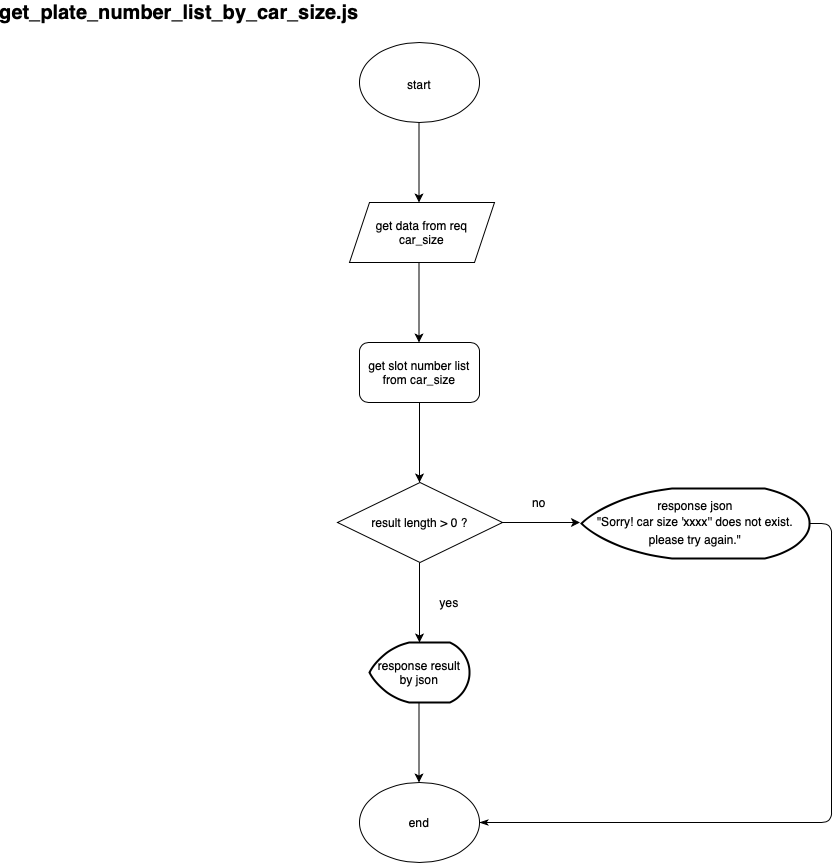

The diagram above was exported from draw.io. Its source (the exported page's mxGraphModel, read from the mxfile embedded in the PNG):
<mxGraphModel dx="946" dy="559" grid="1" gridSize="10" guides="1" tooltips="1" connect="1" arrows="1" fold="1" page="1" pageScale="1" pageWidth="850" pageHeight="1100" math="0" shadow="0">
  <root>
    <mxCell id="9N0GaBEDTOolVKXt68Lc-0" />
    <mxCell id="9N0GaBEDTOolVKXt68Lc-1" parent="9N0GaBEDTOolVKXt68Lc-0" />
    <mxCell id="9N0GaBEDTOolVKXt68Lc-2" value="&lt;b&gt;get_plate_number_list_by_car_size.js&lt;/b&gt;" style="text;html=1;strokeColor=none;fillColor=none;align=center;verticalAlign=middle;whiteSpace=wrap;rounded=0;fontSize=20;" vertex="1" parent="9N0GaBEDTOolVKXt68Lc-1">
      <mxGeometry x="180" y="40" width="40" height="20" as="geometry" />
    </mxCell>
    <mxCell id="9N0GaBEDTOolVKXt68Lc-3" value="&lt;font style=&quot;font-size: 12px&quot;&gt;start&lt;/font&gt;" style="ellipse;whiteSpace=wrap;html=1;fontSize=20;" vertex="1" parent="9N0GaBEDTOolVKXt68Lc-1">
      <mxGeometry x="380" y="80" width="120" height="80" as="geometry" />
    </mxCell>
    <mxCell id="9N0GaBEDTOolVKXt68Lc-4" value="" style="endArrow=classic;html=1;exitX=0.5;exitY=1;exitDx=0;exitDy=0;" edge="1" parent="9N0GaBEDTOolVKXt68Lc-1">
      <mxGeometry width="50" height="50" relative="1" as="geometry">
        <mxPoint x="439.5" y="160" as="sourcePoint" />
        <mxPoint x="439.5" y="240" as="targetPoint" />
      </mxGeometry>
    </mxCell>
    <mxCell id="9N0GaBEDTOolVKXt68Lc-5" value="" style="endArrow=classic;html=1;exitX=0.5;exitY=1;exitDx=0;exitDy=0;" edge="1" parent="9N0GaBEDTOolVKXt68Lc-1">
      <mxGeometry width="50" height="50" relative="1" as="geometry">
        <mxPoint x="439.5" y="300" as="sourcePoint" />
        <mxPoint x="439.5" y="380" as="targetPoint" />
      </mxGeometry>
    </mxCell>
    <mxCell id="9N0GaBEDTOolVKXt68Lc-6" value="get slot number list from car_size" style="rounded=1;whiteSpace=wrap;html=1;" vertex="1" parent="9N0GaBEDTOolVKXt68Lc-1">
      <mxGeometry x="380" y="380" width="120" height="60" as="geometry" />
    </mxCell>
    <mxCell id="9N0GaBEDTOolVKXt68Lc-7" value="" style="endArrow=classic;html=1;exitX=0.5;exitY=1;exitDx=0;exitDy=0;" edge="1" parent="9N0GaBEDTOolVKXt68Lc-1">
      <mxGeometry width="50" height="50" relative="1" as="geometry">
        <mxPoint x="440" y="440" as="sourcePoint" />
        <mxPoint x="440" y="520" as="targetPoint" />
      </mxGeometry>
    </mxCell>
    <mxCell id="9N0GaBEDTOolVKXt68Lc-8" value="" style="endArrow=classic;html=1;exitX=0.5;exitY=1;exitDx=0;exitDy=0;" edge="1" parent="9N0GaBEDTOolVKXt68Lc-1">
      <mxGeometry width="50" height="50" relative="1" as="geometry">
        <mxPoint x="440" y="600" as="sourcePoint" />
        <mxPoint x="440" y="680" as="targetPoint" />
      </mxGeometry>
    </mxCell>
    <mxCell id="9N0GaBEDTOolVKXt68Lc-9" value="" style="endArrow=classic;html=1;exitX=0.5;exitY=1;exitDx=0;exitDy=0;" edge="1" parent="9N0GaBEDTOolVKXt68Lc-1">
      <mxGeometry width="50" height="50" relative="1" as="geometry">
        <mxPoint x="523" y="560" as="sourcePoint" />
        <mxPoint x="600.5" y="560" as="targetPoint" />
      </mxGeometry>
    </mxCell>
    <mxCell id="9N0GaBEDTOolVKXt68Lc-10" value="yes" style="text;html=1;strokeColor=none;fillColor=none;align=center;verticalAlign=middle;whiteSpace=wrap;rounded=0;" vertex="1" parent="9N0GaBEDTOolVKXt68Lc-1">
      <mxGeometry x="450" y="630" width="40" height="20" as="geometry" />
    </mxCell>
    <mxCell id="9N0GaBEDTOolVKXt68Lc-11" value="no" style="text;html=1;strokeColor=none;fillColor=none;align=center;verticalAlign=middle;whiteSpace=wrap;rounded=0;" vertex="1" parent="9N0GaBEDTOolVKXt68Lc-1">
      <mxGeometry x="540" y="530" width="40" height="20" as="geometry" />
    </mxCell>
    <mxCell id="9N0GaBEDTOolVKXt68Lc-12" value="&lt;span style=&quot;background-color: rgb(255 , 255 , 255)&quot;&gt;response json&lt;br&gt;&lt;/span&gt;&lt;div style=&quot;line-height: 18px&quot;&gt;&lt;span style=&quot;background-color: rgb(255 , 255 , 255)&quot;&gt;&quot;&lt;/span&gt;&lt;span style=&quot;background-color: rgb(255 , 255 , 255)&quot;&gt;&lt;span&gt;Sorry! car size 'xxxx'&lt;/span&gt;&lt;span&gt;' does not exist. please try again.&lt;/span&gt;&quot;&lt;/span&gt;&lt;/div&gt;" style="strokeWidth=2;html=1;shape=mxgraph.flowchart.display;whiteSpace=wrap;" vertex="1" parent="9N0GaBEDTOolVKXt68Lc-1">
      <mxGeometry x="602" y="526" width="228" height="70" as="geometry" />
    </mxCell>
    <mxCell id="9N0GaBEDTOolVKXt68Lc-13" value="" style="endArrow=none;html=1;exitX=1;exitY=0.5;exitDx=0;exitDy=0;startArrow=classicThin;startFill=1;" edge="1" parent="9N0GaBEDTOolVKXt68Lc-1" source="9N0GaBEDTOolVKXt68Lc-14">
      <mxGeometry width="50" height="50" relative="1" as="geometry">
        <mxPoint x="502" y="1581" as="sourcePoint" />
        <mxPoint x="830" y="561" as="targetPoint" />
        <Array as="points">
          <mxPoint x="852" y="860" />
          <mxPoint x="852" y="561" />
        </Array>
      </mxGeometry>
    </mxCell>
    <mxCell id="9N0GaBEDTOolVKXt68Lc-14" value="end" style="ellipse;whiteSpace=wrap;html=1;" vertex="1" parent="9N0GaBEDTOolVKXt68Lc-1">
      <mxGeometry x="380" y="820" width="120" height="80" as="geometry" />
    </mxCell>
    <mxCell id="9N0GaBEDTOolVKXt68Lc-15" value="response result by json" style="strokeWidth=2;html=1;shape=mxgraph.flowchart.display;whiteSpace=wrap;" vertex="1" parent="9N0GaBEDTOolVKXt68Lc-1">
      <mxGeometry x="390" y="680" width="100" height="60" as="geometry" />
    </mxCell>
    <mxCell id="9N0GaBEDTOolVKXt68Lc-16" value="" style="endArrow=classic;html=1;exitX=0.5;exitY=1;exitDx=0;exitDy=0;" edge="1" parent="9N0GaBEDTOolVKXt68Lc-1">
      <mxGeometry width="50" height="50" relative="1" as="geometry">
        <mxPoint x="439.5" y="740" as="sourcePoint" />
        <mxPoint x="439.5" y="820" as="targetPoint" />
      </mxGeometry>
    </mxCell>
    <mxCell id="9N0GaBEDTOolVKXt68Lc-17" value="get data from req&lt;br&gt;car_size" style="shape=parallelogram;perimeter=parallelogramPerimeter;whiteSpace=wrap;html=1;fixedSize=1;" vertex="1" parent="9N0GaBEDTOolVKXt68Lc-1">
      <mxGeometry x="370" y="240" width="145" height="60" as="geometry" />
    </mxCell>
    <mxCell id="9N0GaBEDTOolVKXt68Lc-18" value="result length &amp;gt; 0 ?" style="rhombus;whiteSpace=wrap;html=1;" vertex="1" parent="9N0GaBEDTOolVKXt68Lc-1">
      <mxGeometry x="358" y="520" width="165" height="80" as="geometry" />
    </mxCell>
  </root>
</mxGraphModel>